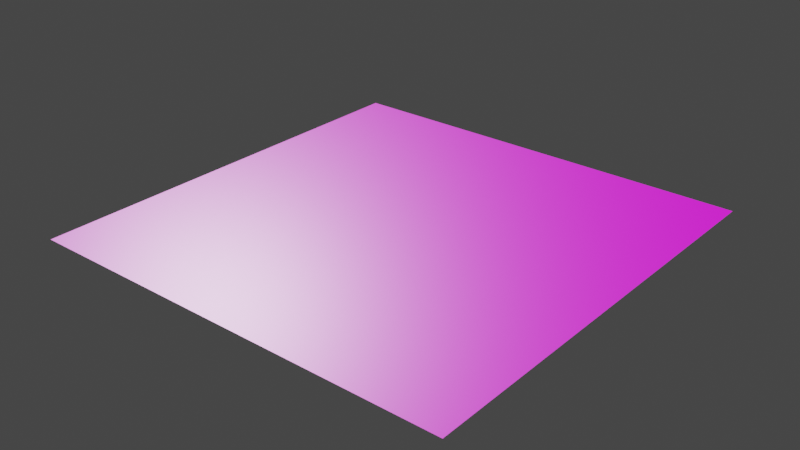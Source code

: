 # Source: Floor.blend  (saved by Blender 2.92.15; exported with 4.5.12 LTS)
import bpy
from mathutils import Matrix  # noqa: F401  (used for matrix-valued properties, if any)

bpy.ops.wm.read_factory_settings(use_empty=True)
scene = bpy.context.scene
scene.name = 'Scene'

# ---- collections
col_collection = bpy.data.collections.new('Collection'); scene.collection.children.link(col_collection)

# ---- images (referenced by path relative to the original .blend; pixels are not part of the script)
import os
ASSET_DIR = os.environ.get("B2B_ASSET_DIR", "")  # directory of the original .blend (textures are referenced by path, not embedded)
HERE = os.path.dirname(os.path.abspath(__file__))  # packed textures are extracted next to this script under _unpacked/

def load_image(name, relpath, width, height, colorspace="sRGB"):
    """Load a texture the original file referenced (path relative to the .blend, or extracted next to this script)."""
    p = next((c for c in (os.path.join(HERE, relpath), os.path.join(ASSET_DIR, relpath)) if relpath and os.path.exists(c)), "")
    if p:
        img = bpy.data.images.load(p, check_existing=True)
        img.name = name
    else:  # same state as the original file: an image datablock whose file is absent (Cycles renders it pink)
        img = bpy.data.images.new(name, width, height)
        img.source = "FILE"
        img.filepath = "//" + (relpath or name)
    img.colorspace_settings.name = colorspace
    return img
img_texturescom_tiles_plain_1k_height_tif = load_image('TexturesCom_Tiles_Plain_1K_height.tif', 'TexturesCom_Tiles_Plain_1K_height.tif', 1024, 1024, 'Non-Color')
img_texturescom_tiles_plain_1k_albedo_tif = load_image('TexturesCom_Tiles_Plain_1K_albedo.tif', 'TexturesCom_Tiles_Plain_1K_albedo.tif', 1024, 1024, 'sRGB')
img_texturescom_tiles_plain_1k_roughness_tif = load_image('TexturesCom_Tiles_Plain_1K_roughness.tif', 'TexturesCom_Tiles_Plain_1K_roughness.tif', 1024, 1024, 'Non-Color')
img_texturescom_tiles_plain_1k_normal_tif = load_image('TexturesCom_Tiles_Plain_1K_normal.tif', 'TexturesCom_Tiles_Plain_1K_normal.tif', 1024, 1024, 'Non-Color')

# ---- materials (node trees are filled in below, after node groups)
mat_material_001 = bpy.data.materials.new('Material.001')
mat_material_001.use_transparent_shadow = False

# ---- material node trees
mat_material_001.use_nodes = True; mat_material_001.node_tree.nodes.clear()
_N = mat_material_001.node_tree.nodes; _L = mat_material_001.node_tree.links
n0 = _N.new('ShaderNodeOutputMaterial'); n0.name = 'Material Output'; n0.location = (300, 300)
n1 = _N.new('ShaderNodeBsdfPrincipled'); n1.name = 'Principled BSDF'; n1.location = (10, 300)
n1.distribution = 'GGX'
n1.subsurface_method = 'BURLEY'
n1.inputs[3].default_value = 1.45
n1.inputs[27].default_value = (0.0, 0.0, 0.0, 1.0)
n1.inputs[28].default_value = 1.0
n2 = _N.new('ShaderNodeTexImage'); n2.name = 'Image Texture'; n2.location = (88, -870)
n2.label = 'Displacement'
n2.image = img_texturescom_tiles_plain_1k_height_tif
n3 = _N.new('ShaderNodeDisplacement'); n3.name = 'Displacement'; n3.location = (10, -260)
n3.inputs[2].default_value = 1.0
n4 = _N.new('ShaderNodeTexImage'); n4.name = 'Image Texture.001'; n4.location = (88, -30)
n4.label = 'Base Color'
n4.image = img_texturescom_tiles_plain_1k_albedo_tif
n5 = _N.new('ShaderNodeTexImage'); n5.name = 'Image Texture.002'; n5.location = (88, -310)
n5.label = 'Roughness'
n5.image = img_texturescom_tiles_plain_1k_roughness_tif
n6 = _N.new('ShaderNodeTexImage'); n6.name = 'Image Texture.003'; n6.location = (88, -590)
n6.label = 'Normal'
n6.image = img_texturescom_tiles_plain_1k_normal_tif
n7 = _N.new('ShaderNodeNormalMap'); n7.name = 'Normal Map'; n7.location = (-240, -60)
n8 = _N.new('ShaderNodeMapping'); n8.name = 'Mapping'; n8.location = (230, -30)
n9 = _N.new('NodeReroute'); n9.name = 'Reroute'; n9.location = (38, -586)
n9.width = 16
n9.socket_idname = 'NodeSocketVector'
n10 = _N.new('ShaderNodeTexCoord'); n10.name = 'Texture Coordinate'; n10.location = (30, -30)
n11 = _N.new('NodeFrame'); n11.name = 'Frame'; n11.location = (-1270, 330)
n11.label = 'Mapping'
n11.width = 400
n12 = _N.new('NodeFrame'); n12.name = 'Frame.001'; n12.location = (-628, 530)
n12.label = 'Textures'
n12.width = 358
n2.parent = n12
n4.parent = n12
n5.parent = n12
n6.parent = n12
n8.parent = n11
n9.parent = n12
n10.parent = n11
_L.new(n1.outputs[0], n0.inputs[0])
_L.new(n2.outputs[0], n3.inputs[0])
_L.new(n3.outputs[0], n0.inputs[2])
_L.new(n4.outputs[0], n1.inputs[0])
_L.new(n5.outputs[0], n1.inputs[2])
_L.new(n6.outputs[0], n7.inputs[1])
_L.new(n7.outputs[0], n1.inputs[5])
_L.new(n9.outputs[0], n4.inputs[0])
_L.new(n9.outputs[0], n5.inputs[0])
_L.new(n9.outputs[0], n6.inputs[0])
_L.new(n9.outputs[0], n2.inputs[0])
_L.new(n8.outputs[0], n9.inputs[0])
_L.new(n10.outputs[2], n8.inputs[0])
n0.is_active_output = True

# ---- world
world_world = bpy.data.worlds.new('World'); scene.world = world_world
world_world.use_nodes = True; world_world.node_tree.nodes.clear()
_N = world_world.node_tree.nodes; _L = world_world.node_tree.links
n0 = _N.new('ShaderNodeOutputWorld'); n0.name = 'World Output'; n0.location = (300, 300)
n1 = _N.new('ShaderNodeBackground'); n1.name = 'Background'; n1.location = (10, 300)
n1.inputs[0].default_value = (0.05088, 0.05088, 0.05088, 1.0)
_L.new(n1.outputs[0], n0.inputs[0])
n0.is_active_output = True
world_world.color = (0.05088, 0.05088, 0.05088)
world_world.use_sun_shadow = False
world_world.sun_shadow_jitter_overblur = 0.0

# ---- meshes
me_plane = bpy.data.meshes.new('Plane')
me_plane.from_pydata([(-1.0, -1.0, 0.0), (1.0, -1.0, 0.0), (-1.0, 1.0, 0.0), (1.0, 1.0, 0.0)], [], [(0, 1, 3, 2)])
_uv = me_plane.uv_layers.new(name='UVMap')
_uv.uv.foreach_set('vector', [-2.403, -2.403, 3.403, -2.403, 3.403, 3.403, -2.403, 3.403])
me_plane.materials.append(mat_material_001)
me_plane.use_remesh_fix_poles = True
me_plane.use_remesh_preserve_attributes = False
me_plane.use_mirror_vertex_groups = False
me_plane.update()

# ---- objects
ob_plane = bpy.data.objects.new('Plane', me_plane)

# ---- transforms, parenting, visibility, modifiers, constraints
ob_plane.location = (0.0, 0.0, 0.0)
ob_plane.lineart.crease_threshold = 0.0

# ---- collection membership
col_collection.objects.link(ob_plane)

# ---- scene / render settings (as saved in the file)
scene.frame_start = 1; scene.frame_end = 250; scene.frame_set(1)
scene.render.engine = 'BLENDER_EEVEE_NEXT'
scene.cycles.use_denoising = False
scene.cycles.samples = 128
scene.cycles.sampling_pattern = 'TABULATED_SOBOL'
scene.cycles.use_adaptive_sampling = False
scene.cycles.use_light_tree = False
scene.view_settings.view_transform = 'Filmic'
bpy.context.view_layer.update()

# ---- added for rendering (the .blend has no active camera and no usable light): camera, sun
cam_auto = bpy.data.cameras.new('AutoCamera')
cam_auto.lens = 50.0
cam_auto.sensor_width = 36.0
cam_auto.clip_end = 1000.0
ob_auto_camera = bpy.data.objects.new('AutoCamera', cam_auto)
scene.collection.objects.link(ob_auto_camera)
ob_auto_camera.location = (2.61693, -3.14032, 2.09354)
ob_auto_camera.rotation_euler = (1.09748, -7.21219e-08, 0.694738)
scene.camera = ob_auto_camera
light_auto_sun = bpy.data.lights.new('AutoSun', 'SUN')
light_auto_sun.energy = 3.0
light_auto_sun.angle = 0.0523599
ob_auto_sun = bpy.data.objects.new('AutoSun', light_auto_sun)
scene.collection.objects.link(ob_auto_sun)
ob_auto_sun.rotation_euler = (0.872665, 0.174533, 0.523599)
bpy.context.view_layer.update()
